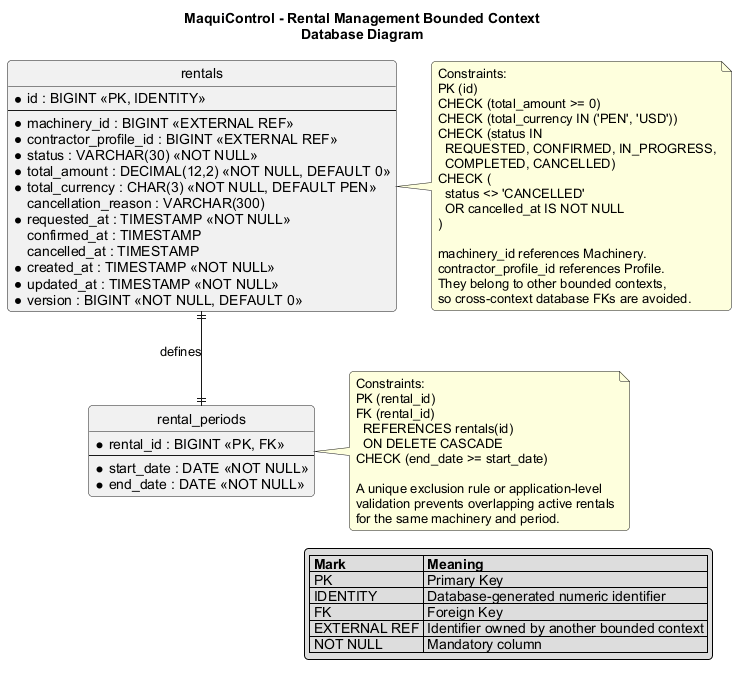

The diagram above was rendered by PlantUML. Its source (embedded in the PNG):
@startuml
title MaquiControl - Rental Management Bounded Context\nDatabase Diagram

skinparam shadowing false
skinparam roundcorner 8
skinparam defaultFontName Arial
skinparam linetype ortho
hide circle

entity "rentals" as rentals {
  * id : BIGINT <<PK, IDENTITY>>
  --
  * machinery_id : BIGINT <<EXTERNAL REF>>
  * contractor_profile_id : BIGINT <<EXTERNAL REF>>
  * status : VARCHAR(30) <<NOT NULL>>
  * total_amount : DECIMAL(12,2) <<NOT NULL, DEFAULT 0>>
  * total_currency : CHAR(3) <<NOT NULL, DEFAULT PEN>>
  cancellation_reason : VARCHAR(300)
  * requested_at : TIMESTAMP <<NOT NULL>>
  confirmed_at : TIMESTAMP
  cancelled_at : TIMESTAMP
  * created_at : TIMESTAMP <<NOT NULL>>
  * updated_at : TIMESTAMP <<NOT NULL>>
  * version : BIGINT <<NOT NULL, DEFAULT 0>>
}

entity "rental_periods" as rental_periods {
  * rental_id : BIGINT <<PK, FK>>
  --
  * start_date : DATE <<NOT NULL>>
  * end_date : DATE <<NOT NULL>>
}

rentals ||--|| rental_periods : defines

note right of rentals
  Constraints:
  PK (id)
  CHECK (total_amount >= 0)
  CHECK (total_currency IN ('PEN', 'USD'))
  CHECK (status IN
    REQUESTED, CONFIRMED, IN_PROGRESS,
    COMPLETED, CANCELLED)
  CHECK (
    status <> 'CANCELLED'
    OR cancelled_at IS NOT NULL
  )

  machinery_id references Machinery.
  contractor_profile_id references Profile.
  They belong to other bounded contexts,
  so cross-context database FKs are avoided.
end note

note right of rental_periods
  Constraints:
  PK (rental_id)
  FK (rental_id)
    REFERENCES rentals(id)
    ON DELETE CASCADE
  CHECK (end_date >= start_date)

  A unique exclusion rule or application-level
  validation prevents overlapping active rentals
  for the same machinery and period.
end note

legend right
  |= Mark |= Meaning |
  | PK | Primary Key |
  | IDENTITY | Database-generated numeric identifier |
  | FK | Foreign Key |
  | EXTERNAL REF | Identifier owned by another bounded context |
  | NOT NULL | Mandatory column |
endlegend

@enduml